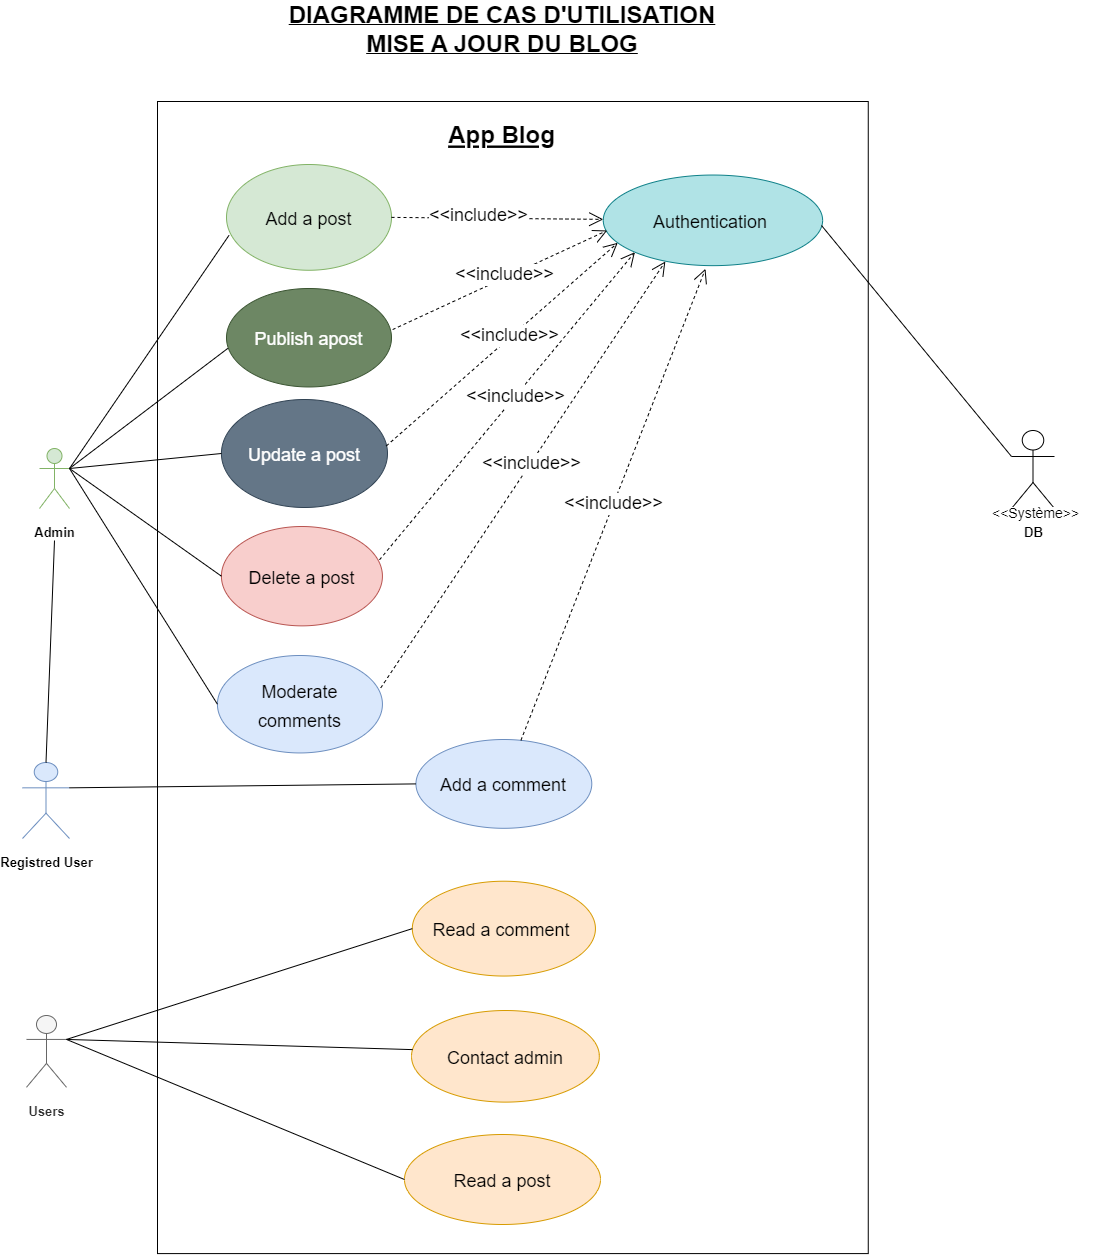

The diagram above was exported from draw.io. Its source (the exported page's mxGraphModel, read from the mxfile embedded in the PNG):
<mxGraphModel dx="2327" dy="746" grid="0" gridSize="10" guides="1" tooltips="1" connect="1" arrows="1" fold="1" page="1" pageScale="1" pageWidth="827" pageHeight="1169" math="0" shadow="0">
  <root>
    <mxCell id="0" />
    <mxCell id="1" parent="0" />
    <mxCell id="NyrcVSVOTCfD18XyNId--2" value="" style="group" parent="1" connectable="0" vertex="1">
      <mxGeometry x="48" y="135" width="794" height="1146.09" as="geometry" />
    </mxCell>
    <mxCell id="NyrcVSVOTCfD18XyNId--3" value="" style="rounded=0;whiteSpace=wrap;html=1;fontSize=24;" parent="NyrcVSVOTCfD18XyNId--2" vertex="1">
      <mxGeometry x="85" y="-12" width="710.76" height="1152.09" as="geometry" />
    </mxCell>
    <mxCell id="NyrcVSVOTCfD18XyNId--4" value="&lt;font style=&quot;font-size: 18px;&quot;&gt;Add a post&lt;/font&gt;" style="ellipse;whiteSpace=wrap;html=1;align=center;fontSize=24;fillColor=#d5e8d4;strokeColor=#82b366;" parent="NyrcVSVOTCfD18XyNId--2" vertex="1">
      <mxGeometry x="154" y="51" width="165" height="105.77" as="geometry" />
    </mxCell>
    <mxCell id="NyrcVSVOTCfD18XyNId--5" value="&lt;span style=&quot;font-size: 18px;&quot;&gt;Authentication&amp;nbsp;&lt;/span&gt;" style="ellipse;whiteSpace=wrap;html=1;align=center;fontSize=24;fillColor=#b0e3e6;strokeColor=#0e8088;" parent="NyrcVSVOTCfD18XyNId--2" vertex="1">
      <mxGeometry x="530.7668393782383" y="61.534667350492604" width="219.35751295336783" height="90.61621621621623" as="geometry" />
    </mxCell>
    <mxCell id="NyrcVSVOTCfD18XyNId--6" value="&lt;span style=&quot;font-size: 18px;&quot;&gt;Add a comment&lt;/span&gt;" style="ellipse;whiteSpace=wrap;html=1;align=center;fontSize=24;fillColor=#dae8fc;strokeColor=#6c8ebf;" parent="NyrcVSVOTCfD18XyNId--2" vertex="1">
      <mxGeometry x="343.46" y="626" width="175.82" height="88.8" as="geometry" />
    </mxCell>
    <mxCell id="NyrcVSVOTCfD18XyNId--8" value="&lt;span style=&quot;font-size: 18px;&quot;&gt;Read a comment&amp;nbsp;&lt;/span&gt;" style="ellipse;whiteSpace=wrap;html=1;align=center;fontSize=24;fillColor=#ffe6cc;strokeColor=#d79b00;" parent="NyrcVSVOTCfD18XyNId--2" vertex="1">
      <mxGeometry x="339.8082901554404" y="767.7166813768756" width="183.12435233160622" height="94.8296557811121" as="geometry" />
    </mxCell>
    <mxCell id="NyrcVSVOTCfD18XyNId--9" value="App Blog" style="text;strokeColor=none;fillColor=none;spacingLeft=4;spacingRight=4;overflow=hidden;rotatable=0;points=[[0,0.5],[1,0.5]];portConstraint=eastwest;fontSize=24;fontStyle=5" parent="NyrcVSVOTCfD18XyNId--2" vertex="1">
      <mxGeometry x="370.1658031088083" width="118.4922279792746" height="30.891891891891895" as="geometry" />
    </mxCell>
    <mxCell id="NyrcVSVOTCfD18XyNId--10" value="&amp;lt;&amp;lt;include&amp;gt;&amp;gt;" style="edgeStyle=none;html=1;endArrow=open;endSize=12;dashed=1;verticalAlign=bottom;rounded=0;fontSize=18;exitX=1;exitY=0.5;exitDx=0;exitDy=0;" parent="NyrcVSVOTCfD18XyNId--2" source="NyrcVSVOTCfD18XyNId--4" target="NyrcVSVOTCfD18XyNId--5" edge="1">
      <mxGeometry x="-0.1808" y="-11" width="160" relative="1" as="geometry">
        <mxPoint x="255.5906735751295" y="223.4513513513514" as="sourcePoint" />
        <mxPoint x="412.2746113989637" y="223.4513513513514" as="targetPoint" />
        <mxPoint as="offset" />
      </mxGeometry>
    </mxCell>
    <mxCell id="NyrcVSVOTCfD18XyNId--14" value="&lt;font style=&quot;font-size: 18px;&quot;&gt;Moderate comments&lt;/font&gt;" style="ellipse;whiteSpace=wrap;html=1;align=center;fontSize=24;fillColor=#dae8fc;strokeColor=#6c8ebf;" parent="NyrcVSVOTCfD18XyNId--2" vertex="1">
      <mxGeometry x="144.93" y="542" width="165" height="97.45" as="geometry" />
    </mxCell>
    <mxCell id="NyrcVSVOTCfD18XyNId--15" value="&amp;lt;&amp;lt;include&amp;gt;&amp;gt;" style="edgeStyle=none;html=1;endArrow=open;endSize=12;dashed=1;verticalAlign=bottom;rounded=0;fontSize=18;entryX=0.466;entryY=1.035;entryDx=0;entryDy=0;entryPerimeter=0;" parent="NyrcVSVOTCfD18XyNId--2" source="NyrcVSVOTCfD18XyNId--6" target="NyrcVSVOTCfD18XyNId--5" edge="1">
      <mxGeometry x="-0.048" y="-5" width="160" relative="1" as="geometry">
        <mxPoint x="229.15025906735747" y="388.20810810810815" as="sourcePoint" />
        <mxPoint x="155.7046632124352" y="549.8756756756757" as="targetPoint" />
        <mxPoint as="offset" />
      </mxGeometry>
    </mxCell>
    <mxCell id="NyrcVSVOTCfD18XyNId--30" value="&lt;font style=&quot;font-size: 18px;&quot;&gt;Publish apost&lt;/font&gt;" style="ellipse;whiteSpace=wrap;html=1;align=center;fontSize=24;fillColor=#6d8764;strokeColor=#3A5431;fontColor=#ffffff;" parent="NyrcVSVOTCfD18XyNId--2" vertex="1">
      <mxGeometry x="154" y="175" width="165" height="98.47" as="geometry" />
    </mxCell>
    <mxCell id="NyrcVSVOTCfD18XyNId--32" value="&lt;font style=&quot;font-size: 18px;&quot;&gt;Update a post&lt;/font&gt;" style="ellipse;whiteSpace=wrap;html=1;align=center;fontSize=24;fillColor=#647687;strokeColor=#314354;fontColor=#ffffff;" parent="NyrcVSVOTCfD18XyNId--2" vertex="1">
      <mxGeometry x="148.93" y="286" width="166.07" height="108" as="geometry" />
    </mxCell>
    <mxCell id="NyrcVSVOTCfD18XyNId--33" value="&lt;span style=&quot;font-size: 18px;&quot;&gt;Read a post&lt;/span&gt;" style="ellipse;whiteSpace=wrap;html=1;align=center;fontSize=24;fillColor=#ffe6cc;strokeColor=#d79b00;" parent="NyrcVSVOTCfD18XyNId--2" vertex="1">
      <mxGeometry x="331.97" y="1021" width="196.03" height="90" as="geometry" />
    </mxCell>
    <mxCell id="NyrcVSVOTCfD18XyNId--64" value="&amp;lt;&amp;lt;include&amp;gt;&amp;gt;" style="edgeStyle=none;html=1;endArrow=open;endSize=12;dashed=1;verticalAlign=bottom;rounded=0;fontSize=18;exitX=1.007;exitY=0.417;exitDx=0;exitDy=0;exitPerimeter=0;entryX=0.018;entryY=0.612;entryDx=0;entryDy=0;entryPerimeter=0;" parent="NyrcVSVOTCfD18XyNId--2" source="NyrcVSVOTCfD18XyNId--30" target="NyrcVSVOTCfD18XyNId--5" edge="1">
      <mxGeometry x="0.0069" y="-9" width="160" relative="1" as="geometry">
        <mxPoint x="307.49222797927456" y="83.40810810810811" as="sourcePoint" />
        <mxPoint x="463.19689119170977" y="141.07297297297296" as="targetPoint" />
        <mxPoint as="offset" />
      </mxGeometry>
    </mxCell>
    <mxCell id="NyrcVSVOTCfD18XyNId--68" value="&amp;lt;&amp;lt;include&amp;gt;&amp;gt;" style="edgeStyle=none;html=1;endArrow=open;endSize=12;dashed=1;verticalAlign=bottom;rounded=0;fontSize=18;entryX=0.066;entryY=0.748;entryDx=0;entryDy=0;entryPerimeter=0;exitX=0.993;exitY=0.43;exitDx=0;exitDy=0;exitPerimeter=0;" parent="NyrcVSVOTCfD18XyNId--2" source="NyrcVSVOTCfD18XyNId--32" target="NyrcVSVOTCfD18XyNId--5" edge="1">
      <mxGeometry x="0.0069" y="-9" width="160" relative="1" as="geometry">
        <mxPoint x="304.55440414507774" y="148.2810810810811" as="sourcePoint" />
        <mxPoint x="435.77720207253884" y="170.93513513513514" as="targetPoint" />
        <mxPoint as="offset" />
      </mxGeometry>
    </mxCell>
    <mxCell id="NyrcVSVOTCfD18XyNId--63" value="&lt;font style=&quot;font-size: 18px;&quot;&gt;Delete a post&lt;/font&gt;" style="ellipse;whiteSpace=wrap;html=1;align=center;fontSize=24;fillColor=#f8cecc;strokeColor=#b85450;" parent="NyrcVSVOTCfD18XyNId--2" vertex="1">
      <mxGeometry x="148.93" y="413" width="161" height="99.37" as="geometry" />
    </mxCell>
    <mxCell id="NyrcVSVOTCfD18XyNId--69" value="&amp;lt;&amp;lt;include&amp;gt;&amp;gt;" style="edgeStyle=none;html=1;endArrow=open;endSize=12;dashed=1;verticalAlign=bottom;rounded=0;fontSize=18;exitX=0.982;exitY=0.335;exitDx=0;exitDy=0;exitPerimeter=0;entryX=0;entryY=1;entryDx=0;entryDy=0;" parent="NyrcVSVOTCfD18XyNId--2" source="NyrcVSVOTCfD18XyNId--63" target="NyrcVSVOTCfD18XyNId--5" edge="1">
      <mxGeometry x="0.0069" y="-9" width="160" relative="1" as="geometry">
        <mxPoint x="314.34715025906735" y="216.19083969465652" as="sourcePoint" />
        <mxPoint x="445.56994818652845" y="237.5190839694657" as="targetPoint" />
        <mxPoint as="offset" />
      </mxGeometry>
    </mxCell>
    <mxCell id="NyrcVSVOTCfD18XyNId--103" value="&lt;span style=&quot;font-size: 18px;&quot;&gt;Contact admin&lt;/span&gt;" style="ellipse;whiteSpace=wrap;html=1;align=center;fontSize=24;fillColor=#ffe6cc;strokeColor=#d79b00;" parent="NyrcVSVOTCfD18XyNId--2" vertex="1">
      <mxGeometry x="339" y="897" width="187.85" height="91.61" as="geometry" />
    </mxCell>
    <mxCell id="NyrcVSVOTCfD18XyNId--100" value="&amp;lt;&amp;lt;include&amp;gt;&amp;gt;" style="edgeStyle=none;html=1;endArrow=open;endSize=12;dashed=1;verticalAlign=bottom;rounded=0;fontSize=18;exitX=0.99;exitY=0.332;exitDx=0;exitDy=0;exitPerimeter=0;entryX=0.283;entryY=0.954;entryDx=0;entryDy=0;entryPerimeter=0;" parent="NyrcVSVOTCfD18XyNId--2" source="NyrcVSVOTCfD18XyNId--14" target="NyrcVSVOTCfD18XyNId--5" edge="1">
      <mxGeometry x="0.0069" y="-9" width="160" relative="1" as="geometry">
        <mxPoint x="330.9948186528497" y="319.7978817299206" as="sourcePoint" />
        <mxPoint x="530.7668393782383" y="189.6593115622242" as="targetPoint" />
        <mxPoint as="offset" />
      </mxGeometry>
    </mxCell>
    <mxCell id="NyrcVSVOTCfD18XyNId--1" value="&lt;u&gt;&lt;font style=&quot;font-size: 24px;&quot;&gt;&lt;b style=&quot;&quot;&gt;DIAGRAMME DE CAS D'UTILISATION MISE A JOUR DU BLOG&lt;/b&gt;&lt;/font&gt;&lt;/u&gt;" style="text;html=1;strokeColor=none;fillColor=none;align=center;verticalAlign=middle;whiteSpace=wrap;rounded=0;" parent="1" vertex="1">
      <mxGeometry x="263" y="28" width="430" height="45" as="geometry" />
    </mxCell>
    <mxCell id="NyrcVSVOTCfD18XyNId--21" value="&lt;b style=&quot;border-color: var(--border-color); font-size: 13px;&quot;&gt;DB&lt;/b&gt;" style="shape=umlActor;verticalLabelPosition=bottom;verticalAlign=top;html=1;fontSize=24;" parent="1" vertex="1">
      <mxGeometry x="987" y="452" width="43" height="78" as="geometry" />
    </mxCell>
    <mxCell id="NyrcVSVOTCfD18XyNId--22" value="&lt;span style=&quot;color: rgb(0, 0, 0); font-family: Helvetica; font-style: normal; font-variant-ligatures: normal; font-variant-caps: normal; font-weight: 400; letter-spacing: normal; orphans: 2; text-align: center; text-indent: 0px; text-transform: none; widows: 2; word-spacing: 0px; -webkit-text-stroke-width: 0px; background-color: rgb(255, 255, 255); text-decoration-thickness: initial; text-decoration-style: initial; text-decoration-color: initial; float: none; display: inline !important;&quot;&gt;&lt;font style=&quot;font-size: 14px;&quot;&gt;&amp;lt;&amp;lt;Système&amp;gt;&amp;gt;&lt;/font&gt;&lt;/span&gt;" style="text;whiteSpace=wrap;html=1;" parent="1" vertex="1">
      <mxGeometry x="966" y="520" width="124" height="43" as="geometry" />
    </mxCell>
    <mxCell id="NyrcVSVOTCfD18XyNId--24" value="" style="endArrow=none;html=1;rounded=0;fontSize=18;entryX=0;entryY=0.3333333333333333;entryDx=0;entryDy=0;entryPerimeter=0;exitX=0.995;exitY=0.557;exitDx=0;exitDy=0;exitPerimeter=0;" parent="1" source="NyrcVSVOTCfD18XyNId--5" target="NyrcVSVOTCfD18XyNId--21" edge="1">
      <mxGeometry width="50" height="50" relative="1" as="geometry">
        <mxPoint x="711.7989286476509" y="1092.1372649994753" as="sourcePoint" />
        <mxPoint x="969" y="852" as="targetPoint" />
      </mxGeometry>
    </mxCell>
    <mxCell id="NyrcVSVOTCfD18XyNId--28" value="&lt;b style=&quot;border-color: var(--border-color); font-size: 13px;&quot;&gt;Admin&lt;/b&gt;" style="shape=umlActor;verticalLabelPosition=bottom;verticalAlign=top;html=1;fontSize=24;fillColor=#d5e8d4;strokeColor=#82b366;" parent="1" vertex="1">
      <mxGeometry x="15" y="470" width="30" height="60" as="geometry" />
    </mxCell>
    <mxCell id="NyrcVSVOTCfD18XyNId--29" value="" style="endArrow=none;html=1;rounded=0;fontSize=18;entryX=0.015;entryY=0.67;entryDx=0;entryDy=0;entryPerimeter=0;exitX=1;exitY=0.3333333333333333;exitDx=0;exitDy=0;exitPerimeter=0;" parent="1" source="NyrcVSVOTCfD18XyNId--28" target="NyrcVSVOTCfD18XyNId--4" edge="1">
      <mxGeometry width="50" height="50" relative="1" as="geometry">
        <mxPoint x="93" y="433" as="sourcePoint" />
        <mxPoint x="373" y="360" as="targetPoint" />
      </mxGeometry>
    </mxCell>
    <mxCell id="NyrcVSVOTCfD18XyNId--34" value="&lt;span style=&quot;font-size: 13px;&quot;&gt;&lt;b&gt;Registred User&lt;/b&gt;&lt;/span&gt;" style="shape=umlActor;verticalLabelPosition=bottom;verticalAlign=top;html=1;fontSize=24;fillColor=#dae8fc;strokeColor=#6c8ebf;" parent="1" vertex="1">
      <mxGeometry x="-2" y="784" width="47" height="76" as="geometry" />
    </mxCell>
    <mxCell id="NyrcVSVOTCfD18XyNId--36" value="" style="endArrow=none;html=1;rounded=0;exitX=0.5;exitY=0;exitDx=0;exitDy=0;exitPerimeter=0;" parent="1" source="NyrcVSVOTCfD18XyNId--34" edge="1">
      <mxGeometry width="50" height="50" relative="1" as="geometry">
        <mxPoint x="30" y="626" as="sourcePoint" />
        <mxPoint x="30" y="562" as="targetPoint" />
      </mxGeometry>
    </mxCell>
    <mxCell id="NyrcVSVOTCfD18XyNId--65" value="" style="endArrow=none;html=1;rounded=0;fontSize=18;exitX=1;exitY=0.3333333333333333;exitDx=0;exitDy=0;exitPerimeter=0;entryX=0.008;entryY=0.608;entryDx=0;entryDy=0;entryPerimeter=0;" parent="1" source="NyrcVSVOTCfD18XyNId--28" target="NyrcVSVOTCfD18XyNId--30" edge="1">
      <mxGeometry width="50" height="50" relative="1" as="geometry">
        <mxPoint x="55" y="491" as="sourcePoint" />
        <mxPoint x="219" y="285" as="targetPoint" />
      </mxGeometry>
    </mxCell>
    <mxCell id="NyrcVSVOTCfD18XyNId--66" value="" style="endArrow=none;html=1;rounded=0;fontSize=18;entryX=0;entryY=0.5;entryDx=0;entryDy=0;exitX=1;exitY=0.3333333333333333;exitDx=0;exitDy=0;exitPerimeter=0;" parent="1" source="NyrcVSVOTCfD18XyNId--28" target="NyrcVSVOTCfD18XyNId--32" edge="1">
      <mxGeometry width="50" height="50" relative="1" as="geometry">
        <mxPoint x="55" y="497" as="sourcePoint" />
        <mxPoint x="229" y="295" as="targetPoint" />
      </mxGeometry>
    </mxCell>
    <mxCell id="NyrcVSVOTCfD18XyNId--67" value="" style="endArrow=none;html=1;rounded=0;fontSize=18;entryX=0;entryY=0.5;entryDx=0;entryDy=0;exitX=1;exitY=0.3333333333333333;exitDx=0;exitDy=0;exitPerimeter=0;" parent="1" source="NyrcVSVOTCfD18XyNId--28" target="NyrcVSVOTCfD18XyNId--63" edge="1">
      <mxGeometry width="50" height="50" relative="1" as="geometry">
        <mxPoint x="75" y="511" as="sourcePoint" />
        <mxPoint x="239" y="305" as="targetPoint" />
      </mxGeometry>
    </mxCell>
    <mxCell id="NyrcVSVOTCfD18XyNId--70" value="" style="endArrow=none;html=1;rounded=0;fontSize=18;entryX=0;entryY=0.5;entryDx=0;entryDy=0;exitX=1;exitY=0.3333333333333333;exitDx=0;exitDy=0;exitPerimeter=0;" parent="1" source="NyrcVSVOTCfD18XyNId--34" target="NyrcVSVOTCfD18XyNId--6" edge="1">
      <mxGeometry width="50" height="50" relative="1" as="geometry">
        <mxPoint x="55" y="500" as="sourcePoint" />
        <mxPoint x="204" y="518" as="targetPoint" />
      </mxGeometry>
    </mxCell>
    <mxCell id="NyrcVSVOTCfD18XyNId--99" value="" style="endArrow=none;html=1;rounded=0;entryX=0;entryY=0.5;entryDx=0;entryDy=0;exitX=1;exitY=0.3333333333333333;exitDx=0;exitDy=0;exitPerimeter=0;" parent="1" source="NyrcVSVOTCfD18XyNId--28" target="NyrcVSVOTCfD18XyNId--14" edge="1">
      <mxGeometry width="50" height="50" relative="1" as="geometry">
        <mxPoint x="49" y="488" as="sourcePoint" />
        <mxPoint x="279" y="559" as="targetPoint" />
      </mxGeometry>
    </mxCell>
    <mxCell id="NyrcVSVOTCfD18XyNId--61" value="&lt;span style=&quot;font-size: 13px;&quot;&gt;&lt;b&gt;Users&lt;/b&gt;&lt;/span&gt;" style="shape=umlActor;verticalLabelPosition=bottom;verticalAlign=top;html=1;fontSize=24;fillColor=#f5f5f5;strokeColor=#666666;fontColor=#333333;" parent="1" vertex="1">
      <mxGeometry x="2" y="1037" width="40" height="71.8" as="geometry" />
    </mxCell>
    <mxCell id="NyrcVSVOTCfD18XyNId--102" value="" style="endArrow=none;html=1;rounded=0;exitX=1;exitY=0.3333333333333333;exitDx=0;exitDy=0;exitPerimeter=0;entryX=0.006;entryY=0.427;entryDx=0;entryDy=0;entryPerimeter=0;" parent="1" source="NyrcVSVOTCfD18XyNId--61" target="NyrcVSVOTCfD18XyNId--103" edge="1">
      <mxGeometry width="50" height="50" relative="1" as="geometry">
        <mxPoint x="84" y="934" as="sourcePoint" />
        <mxPoint x="586" y="840" as="targetPoint" />
      </mxGeometry>
    </mxCell>
    <mxCell id="NyrcVSVOTCfD18XyNId--97" value="" style="endArrow=none;html=1;rounded=0;exitX=1;exitY=0.3333333333333333;exitDx=0;exitDy=0;exitPerimeter=0;entryX=0;entryY=0.5;entryDx=0;entryDy=0;" parent="1" source="NyrcVSVOTCfD18XyNId--61" target="NyrcVSVOTCfD18XyNId--8" edge="1">
      <mxGeometry width="50" height="50" relative="1" as="geometry">
        <mxPoint x="60" y="712" as="sourcePoint" />
        <mxPoint x="348" y="858" as="targetPoint" />
      </mxGeometry>
    </mxCell>
    <mxCell id="NyrcVSVOTCfD18XyNId--62" value="" style="endArrow=none;html=1;rounded=0;exitX=1;exitY=0.3333333333333333;exitDx=0;exitDy=0;exitPerimeter=0;entryX=0;entryY=0.5;entryDx=0;entryDy=0;" parent="1" source="NyrcVSVOTCfD18XyNId--61" target="NyrcVSVOTCfD18XyNId--33" edge="1">
      <mxGeometry width="50" height="50" relative="1" as="geometry">
        <mxPoint x="435" y="886" as="sourcePoint" />
        <mxPoint x="485" y="836" as="targetPoint" />
      </mxGeometry>
    </mxCell>
  </root>
</mxGraphModel>